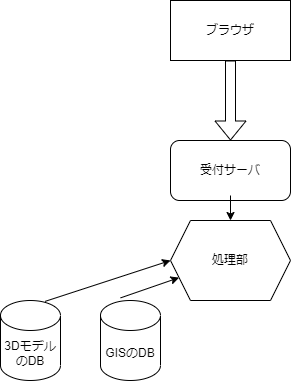

The diagram above was exported from draw.io. Its source (the exported page's mxGraphModel, read from the mxfile embedded in the PNG):
<mxGraphModel dx="901" dy="511" grid="1" gridSize="10" guides="1" tooltips="1" connect="1" arrows="1" fold="1" page="1" pageScale="1" pageWidth="827" pageHeight="1169" math="0" shadow="0">
  <root>
    <mxCell id="0" />
    <mxCell id="1" parent="0" />
    <mxCell id="2" value="ブラウザ" style="rounded=0;whiteSpace=wrap;html=1;" vertex="1" parent="1">
      <mxGeometry x="340" y="580" width="120" height="60" as="geometry" />
    </mxCell>
    <mxCell id="3" value="" style="shape=flexArrow;endArrow=classic;html=1;" edge="1" parent="1">
      <mxGeometry width="50" height="50" relative="1" as="geometry">
        <mxPoint x="400" y="640" as="sourcePoint" />
        <mxPoint x="400" y="720" as="targetPoint" />
      </mxGeometry>
    </mxCell>
    <mxCell id="4" value="GISのDB" style="shape=cylinder3;whiteSpace=wrap;html=1;boundedLbl=1;backgroundOutline=1;size=15;" vertex="1" parent="1">
      <mxGeometry x="270" y="880" width="60" height="80" as="geometry" />
    </mxCell>
    <mxCell id="5" value="3DモデルのDB" style="shape=cylinder3;whiteSpace=wrap;html=1;boundedLbl=1;backgroundOutline=1;size=15;" vertex="1" parent="1">
      <mxGeometry x="170" y="880" width="60" height="80" as="geometry" />
    </mxCell>
    <mxCell id="6" value="受付サーバ" style="rounded=1;whiteSpace=wrap;html=1;" vertex="1" parent="1">
      <mxGeometry x="340" y="720" width="120" height="60" as="geometry" />
    </mxCell>
    <mxCell id="7" value="処理部" style="shape=hexagon;perimeter=hexagonPerimeter2;whiteSpace=wrap;html=1;fixedSize=1;" vertex="1" parent="1">
      <mxGeometry x="340" y="800" width="120" height="80" as="geometry" />
    </mxCell>
    <mxCell id="8" value="" style="endArrow=classic;html=1;exitX=0.743;exitY=0.011;exitDx=0;exitDy=0;exitPerimeter=0;" edge="1" parent="1" source="5">
      <mxGeometry width="50" height="50" relative="1" as="geometry">
        <mxPoint x="240" y="770" as="sourcePoint" />
        <mxPoint x="340" y="840" as="targetPoint" />
      </mxGeometry>
    </mxCell>
    <mxCell id="9" value="" style="endArrow=classic;html=1;entryX=0;entryY=0.75;entryDx=0;entryDy=0;exitX=0.335;exitY=-0.033;exitDx=0;exitDy=0;exitPerimeter=0;" edge="1" parent="1" source="4" target="7">
      <mxGeometry width="50" height="50" relative="1" as="geometry">
        <mxPoint x="150" y="850" as="sourcePoint" />
        <mxPoint x="250" y="920" as="targetPoint" />
      </mxGeometry>
    </mxCell>
    <mxCell id="10" value="" style="endArrow=classic;html=1;" edge="1" parent="1" target="7">
      <mxGeometry width="50" height="50" relative="1" as="geometry">
        <mxPoint x="400" y="775" as="sourcePoint" />
        <mxPoint x="500" y="845" as="targetPoint" />
      </mxGeometry>
    </mxCell>
  </root>
</mxGraphModel>